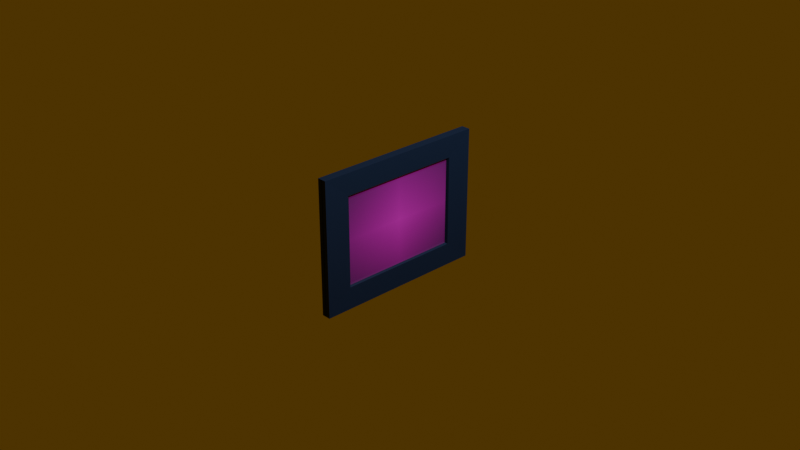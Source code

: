 # Source: Pilze.blend  (saved by Blender 5.2.44; exported with 4.5.12 LTS)
import bpy
from mathutils import Matrix  # noqa: F401  (used for matrix-valued properties, if any)

bpy.ops.wm.read_factory_settings(use_empty=True)
scene = bpy.context.scene
scene.name = 'Scene'

# ---- collections
col_collection = bpy.data.collections.new('Collection'); scene.collection.children.link(col_collection)

# ---- images (referenced by path relative to the original .blend; pixels are not part of the script)
import os
ASSET_DIR = os.environ.get("B2B_ASSET_DIR", "")  # directory of the original .blend (textures are referenced by path, not embedded)
HERE = os.path.dirname(os.path.abspath(__file__))  # packed textures are extracted next to this script under _unpacked/

def load_image(name, relpath, width, height, colorspace="sRGB"):
    """Load a texture the original file referenced (path relative to the .blend, or extracted next to this script)."""
    p = next((c for c in (os.path.join(HERE, relpath), os.path.join(ASSET_DIR, relpath)) if relpath and os.path.exists(c)), "")
    if p:
        img = bpy.data.images.load(p, check_existing=True)
        img.name = name
    else:  # same state as the original file: an image datablock whose file is absent (Cycles renders it pink)
        img = bpy.data.images.new(name, width, height)
        img.source = "FILE"
        img.filepath = "//" + (relpath or name)
    img.colorspace_settings.name = colorspace
    return img
img_pilze_png = load_image('Pilze.png', 'Bilder/Pilze.png', 1024, 1024, 'sRGB')

# ---- materials (node trees are filled in below, after node groups)
mat_material_001 = bpy.data.materials.new('Material.001')
mat_pilze = bpy.data.materials.new('Pilze')

# ---- material node trees
mat_material_001.use_nodes = True; mat_material_001.node_tree.nodes.clear()
_N = mat_material_001.node_tree.nodes; _L = mat_material_001.node_tree.links
n0 = _N.new('ShaderNodeBsdfPrincipled'); n0.name = 'Principled BSDF'; n0.location = (-200, 100)
n0.inputs[2].default_value = 0.7
n0.inputs[10].default_value = 0.005
n1 = _N.new('ShaderNodeOutputMaterial'); n1.name = 'Material Output'; n1.location = (200, 100)
n2 = _N.new('ShaderNodeRGB'); n2.name = 'Color'; n2.location = (-390, 71)
n2.outputs[0].default_value = (0.003186, 0.02253, 0.08207, 1.0)
_L.new(n0.outputs[0], n1.inputs[0])
_L.new(n2.outputs[0], n0.inputs[0])
n1.is_active_output = True
mat_pilze.use_nodes = True; mat_pilze.node_tree.nodes.clear()
_N = mat_pilze.node_tree.nodes; _L = mat_pilze.node_tree.links
n0 = _N.new('ShaderNodeOutputMaterial'); n0.name = 'Material Output'; n0.location = (0, 0)
n1 = _N.new('ShaderNodeTexImage'); n1.name = 'Image Texture'; n1.location = (-400, 0)
n1.image = img_pilze_png
n1.extension = 'CLIP'
n2 = _N.new('ShaderNodeBsdfPrincipled'); n2.name = 'Principled BSDF'; n2.location = (-200, 0)
n2.inputs[10].default_value = 0.005
_L.new(n1.outputs[0], n2.inputs[0])
_L.new(n1.outputs[1], n2.inputs[4])
_L.new(n2.outputs[0], n0.inputs[0])
n0.is_active_output = True

# ---- world
world_world = bpy.data.worlds.new('World'); scene.world = world_world
world_world.use_nodes = True; world_world.node_tree.nodes.clear()
_N = world_world.node_tree.nodes; _L = world_world.node_tree.links
n0 = _N.new('ShaderNodeOutputWorld'); n0.name = 'World Output'; n0.location = (200, 100)
n1 = _N.new('ShaderNodeBackground'); n1.name = 'Background'; n1.location = (-200, 100)
n2 = _N.new('ShaderNodeRGB'); n2.name = 'Color'; n2.location = (-390, 71)
n2.outputs[0].default_value = (0.08576, 0.04215, 0.003458, 1.0)
_L.new(n1.outputs[0], n0.inputs[0])
_L.new(n2.outputs[0], n1.inputs[0])
n0.is_active_output = True
world_world.color = (0.05088, 0.05088, 0.05088)
world_world.sun_shadow_jitter_overblur = 0.0

# ---- cameras
cam_camera = bpy.data.cameras.new('Camera')
cam_camera.clip_end = 100.0
cam_camera.ortho_scale = 7.314

# ---- lights
light_light = bpy.data.lights.new('Light', 'POINT')
light_light.energy = 1000.0
light_light.shadow_soft_size = 0.1

# ---- meshes
me_plane = bpy.data.meshes.new('Plane')
me_plane.from_pydata([(-0.6697, -0.8754, -1.552e-08), (0.8192, -0.8754, 4.254e-09), (-0.6697, 0.8754, -1.552e-08), (0.8192, 0.8754, 4.254e-09), (-0.6697, 0.8754, -0.05279), (-0.6697, -0.8754, -0.05279), (0.8192, -0.8754, -0.05279), (0.8192, 0.8754, -0.05279)], [], [(0, 2, 3, 1), (5, 6, 7, 4), (2, 0, 5, 4), (3, 2, 4, 7), (0, 1, 6, 5), (1, 3, 7, 6)])
_uv = me_plane.uv_layers.new(name='UVMap')
_uv.uv.foreach_set('vector', [0.0, 0.0, 0.0, 1.0, 1.0, 1.0, 1.0, 0.0, 0.0, 0.0, 1.0, 0.0, 1.0, 1.0, 0.0, 1.0, 0.0, 1.0, 0.0, 0.0, 0.0, 0.0, 0.0, 1.0, 1.0, 1.0, 0.0, 1.0, 0.0, 1.0, 1.0, 1.0, 0.0, 0.0, 1.0, 0.0, 1.0, 0.0, 0.0, 0.0, 1.0, 0.0, 1.0, 1.0, 1.0, 1.0, 1.0, 0.0])
me_plane.materials.append(mat_material_001)
me_plane.update()
me_plane_002 = bpy.data.meshes.new('Plane.002')
me_plane_002.from_pydata([(-0.4259, -0.6193, -0.004718), (0.5754, -0.6193, -0.004718), (-0.4259, 0.6193, -0.004718), (0.5754, 0.6193, -0.004718), (-0.6697, 0.8754, -0.05279), (-0.6697, -0.8754, -0.05279), (0.8192, -0.8754, -0.05279), (0.8192, 0.8754, -0.05279), (-0.6697, 0.8754, -1.552e-08), (-0.6697, -0.8754, -1.552e-08), (0.8192, -0.8754, 4.254e-09), (0.8192, 0.8754, 4.254e-09), (-0.3933, 0.5819, -0.08707), (-0.3933, -0.5819, -0.08707), (0.5428, -0.5819, -0.08707), (0.5428, 0.5819, -0.08707)], [], [(3, 1, 14, 15), (5, 6, 7, 4), (8, 9, 5, 4), (11, 8, 4, 7), (9, 10, 6, 5), (10, 11, 7, 6), (2, 0, 9, 8), (0, 1, 10, 9), (1, 3, 11, 10), (3, 2, 8, 11), (13, 12, 15, 14), (0, 2, 12, 13), (2, 3, 15, 12), (1, 0, 13, 14)])
_uv = me_plane_002.uv_layers.new(name='UVMap')
_uv.uv.foreach_set('vector', [0.8628, 0.8833, 0.8628, 0.1167, 0.8628, 0.1167, 0.8628, 0.8833, 0.0, 0.0, 1.0, 0.0, 1.0, 1.0, 0.0, 1.0, 0.0, 1.0, 0.0, 0.0, 0.0, 0.0, 0.0, 1.0, 1.0, 1.0, 0.0, 1.0, 0.0, 1.0, 1.0, 1.0, 0.0, 0.0, 1.0, 0.0, 1.0, 0.0, 0.0, 0.0, 1.0, 0.0, 1.0, 1.0, 1.0, 1.0, 1.0, 0.0, 0.1372, 0.8833, 0.1372, 0.1167, 0.0, 0.0, 0.0, 1.0, 0.1372, 0.1167, 0.8628, 0.1167, 1.0, 0.0, 0.0, 0.0, 0.8628, 0.1167, 0.8628, 0.8833, 1.0, 1.0, 1.0, 0.0, 0.8628, 0.8833, 0.1372, 0.8833, 0.0, 1.0, 1.0, 1.0, 0.1372, 0.1167, 0.1372, 0.8833, 0.8628, 0.8833, 0.8628, 0.1167, 0.1372, 0.1167, 0.1372, 0.8833, 0.1372, 0.8833, 0.1372, 0.1167, 0.1372, 0.8833, 0.8628, 0.8833, 0.8628, 0.8833, 0.1372, 0.8833, 0.8628, 0.1167, 0.1372, 0.1167, 0.1372, 0.1167, 0.8628, 0.1167])
me_plane_002.materials.append(mat_material_001)
me_plane_002.materials.append(mat_material_001)
me_plane_002.update()
me_pilze = bpy.data.meshes.new('Pilze')
me_pilze.from_pydata([(-0.6667, -0.5, 0.0), (0.6667, -0.5, 0.0), (-0.6667, 0.5, 0.0), (0.6667, 0.5, 0.0)], [], [(0, 1, 3, 2)])
_uv = me_pilze.uv_layers.new(name='UVMap')
_uv.uv.foreach_set('vector', [0.0, 0.0, 1.0, 0.0, 1.0, 1.0, 0.0, 1.0])
me_pilze.materials.append(mat_pilze)
me_pilze.update()

# ---- objects
ob_light = bpy.data.objects.new('Light', light_light)
ob_camera = bpy.data.objects.new('Camera', cam_camera)
ob_plane = bpy.data.objects.new('Plane', me_plane)
ob_plane_001 = bpy.data.objects.new('Plane.001', me_plane_002)
ob_pilze = bpy.data.objects.new('Pilze', me_pilze)

# ---- transforms, parenting, visibility, modifiers, constraints
ob_light.location = (4.076, 1.005, 5.904)
ob_light.rotation_euler = (0.6503, 0.05522, 1.866)
ob_light.lock_rotations_4d = False
ob_light.empty_display_type = 'ARROWS'
ob_light.color = (0.0, 0.0, 0.0, 0.0)
ob_light.lineart.crease_threshold = 0.0
ob_camera.location = (7.359, -6.926, 4.958)
ob_camera.rotation_euler = (1.109, 0.0, 0.8149)
ob_camera.lock_rotations_4d = False
ob_camera.empty_display_type = 'ARROWS'
ob_camera.color = (0.0, 0.0, 0.0, 0.0)
ob_camera.display_type = 'WIRE'
ob_camera.lineart.crease_threshold = 0.0
ob_plane.location = (-0.02363, 0.002796, 0.05019)
ob_plane.rotation_euler = (-0.0, 1.571, 0.0)
ob_plane.scale = (0.9998, 1.111, 1.0)
ob_plane_001.location = (0.0237, 0.002796, 0.05019)
ob_plane_001.rotation_euler = (-0.0, 1.571, 0.0)
ob_plane_001.scale = (0.9998, 1.111, 1.0)
ob_pilze.location = (0.0, 0.0, -0.01073)
ob_pilze.rotation_euler = (1.571, 0.0, 1.571)

# ---- collection membership
col_collection.objects.link(ob_light)
col_collection.objects.link(ob_camera)
col_collection.objects.link(ob_plane)
col_collection.objects.link(ob_plane_001)
col_collection.objects.link(ob_pilze)

# ---- scene / render settings (as saved in the file)
scene.camera = ob_camera
scene.frame_start = 1; scene.frame_end = 250; scene.frame_set(1)
scene.render.engine = 'BLENDER_EEVEE_NEXT'
scene.render.bake_bias = 0.0
scene.render.bake_samples = 0
scene.render.compositor_device = 'GPU'
scene.eevee.use_volume_custom_range = False
scene.eevee.fast_gi_thickness_near = 0.1
scene.eevee.fast_gi_thickness_far = 0.0
scene.eevee.ray_tracing_options.screen_trace_thickness = 0.1
bpy.context.view_layer.update()
